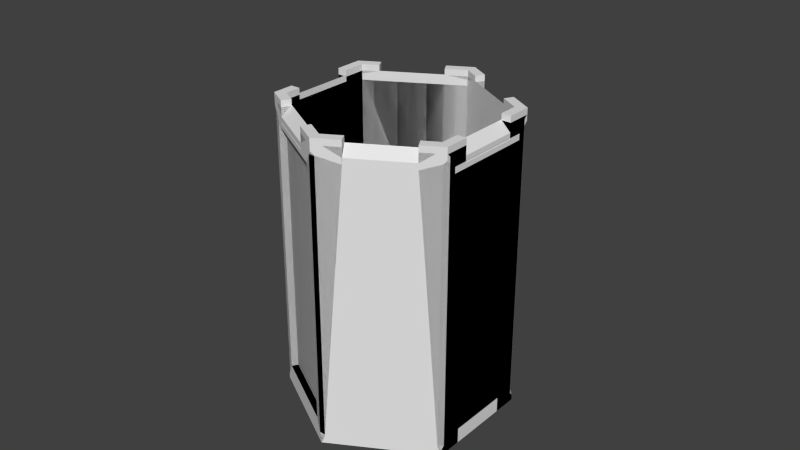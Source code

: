 # Source: Barrel.blend  (saved by Blender 2.76.0; exported with 4.5.12 LTS)
import bpy
from mathutils import Matrix  # noqa: F401  (used for matrix-valued properties, if any)

bpy.ops.wm.read_factory_settings(use_empty=True)
scene = bpy.context.scene
scene.name = 'Scene'

# ---- collections
col_collection_1 = bpy.data.collections.new('Collection 1'); scene.collection.children.link(col_collection_1)

# ---- world
world_world = bpy.data.worlds.new('World'); scene.world = world_world
world_world.color = (0.05088, 0.05088, 0.05088)
world_world.use_sun_shadow = False
world_world.sun_shadow_jitter_overblur = 0.0
world_world.cycles.sampling_method = 'MANUAL'
world_world.cycles.sample_map_resolution = 256

# ---- meshes
me_cylinder_004 = bpy.data.meshes.new('Cylinder.004')
me_cylinder_004.from_pydata([(0.4192, -0.007982, 1.292), (0.3897, -0.025, 1.242), (0.4468, -0.007982, 1.292), (0.4047, -0.05098, 1.242), (0.04329, -0.225, 1.242), (0.05829, -0.251, 1.242), (0.3267, -0.06138, 1.265), (0.5192, -0.04978, 1.268), (0.7598, -0.1887, 1.268), (0.8522, -0.242, 1.292), (0.01381, -0.242, 1.292), (0.08612, -0.2003, 1.265), (0.433, 0.0, 1.308), (0.866, -0.25, 1.333), (0.866, -0.266, 1.292), (-1.267e-05, -0.266, 1.292), (-1.267e-05, -0.25, 1.333), (0.433, 0.0, 1.333), (0.5192, -0.04978, 1.333), (0.7598, -0.1887, 1.333), (0.866, -0.25, 1.308), (0.866, -0.2972, 1.242), (-1.267e-05, -0.25, 1.308), (-1.267e-05, -0.734, 1.292), (-1.267e-05, -0.6528, 1.269), (-1.267e-05, -0.375, 1.269), (0.3267, -0.06138, 1.333), (0.08612, -0.2003, 1.333), (0.433, -0.05, 1.333), (0.4976, -0.08728, 1.333), (0.7381, -0.2262, 1.333), (0.8227, -0.275, 1.333), (0.866, -0.3611, 1.333), (0.866, -0.3611, 1.264), (0.866, -0.6389, 1.264), (0.866, -0.734, 1.292), (0.866, -0.7028, 1.242), (0.836, -0.2972, 1.242), (-1.267e-05, -0.375, 1.333), (0.01381, -0.758, 1.292), (-1.267e-05, -0.75, 1.308), (-1.267e-05, -0.75, 1.333), (-1.267e-05, -0.6528, 1.333), (0.3483, -0.09888, 1.333), (0.04329, -0.275, 1.333), (0.1078, -0.2378, 1.333), (0.433, -0.05, 1.292), (0.8227, -0.275, 1.292), (0.7381, -0.2262, 1.311), (0.4976, -0.08728, 1.311), (0.8227, -0.3611, 1.333), (0.866, -0.75, 1.308), (0.866, -0.6389, 1.333), (0.866, -0.75, 1.333), (0.8522, -0.758, 1.292), (0.836, -0.7028, 1.242), (0.7762, -0.8018, 1.263), (0.5356, -0.9407, 1.263), (0.4468, -0.992, 1.292), (0.04329, -0.375, 1.333), (0.04329, -0.775, 1.242), (0.04329, -0.725, 1.333), (0.04329, -0.6528, 1.333), (0.04329, -0.275, 1.292), (0.3483, -0.09888, 1.309), (0.1078, -0.2378, 1.309), (0.8227, -0.725, 1.292), (0.8227, -0.725, 1.333), (0.8227, -0.6389, 1.333), (0.8227, -0.6389, 1.308), (0.8227, -0.3611, 1.308), (0.4192, -0.992, 1.292), (0.04329, -0.725, 1.292), (0.04329, -0.375, 1.312), (0.04329, -0.6528, 1.312), (0.05829, -0.749, 1.242), (0.08612, -0.7997, 1.333), (0.1078, -0.7622, 1.333), (0.433, -0.95, 1.292), (0.433, -0.95, 1.333), (0.514, -0.9032, 1.333), (0.514, -0.9032, 1.306), (0.7546, -0.7643, 1.306), (0.7546, -0.7643, 1.333), (0.7762, -0.8018, 1.333), (0.5356, -0.9407, 1.333), (0.433, -1.0, 1.333), (0.433, -1.0, 1.308), (0.3897, -0.975, 1.242), (0.1078, -0.7622, 1.309), (0.3483, -0.9011, 1.309), (0.3483, -0.9011, 1.333), (0.08612, -0.7997, 1.265), (0.4047, -0.949, 1.242), (0.3267, -0.9386, 1.333), (0.3267, -0.9386, 1.265), (0.4192, -0.007982, 0.04167), (0.3897, -0.025, 0.09167), (0.4468, -0.007982, 0.04167), (0.4047, -0.05098, 0.09167), (0.04329, -0.225, 0.09167), (0.05829, -0.251, 0.09167), (0.3267, -0.06138, 0.06802), (0.5192, -0.04978, 0.06538), (0.7598, -0.1887, 0.06538), (0.8522, -0.242, 0.04167), (0.01381, -0.242, 0.04167), (0.08612, -0.2003, 0.06802), (0.433, 0.0, 0.0257), (0.866, -0.25, 1.49e-08), (0.866, -0.266, 0.04167), (-1.267e-05, -0.266, 0.04167), (-1.267e-05, -0.25, 1.49e-08), (0.433, 0.0, 1.49e-08), (0.5192, -0.04978, 1.49e-08), (0.7598, -0.1887, 1.49e-08), (0.866, -0.25, 0.0257), (0.866, -0.2972, 0.09167), (-1.267e-05, -0.25, 0.0257), (-1.267e-05, -0.734, 0.04167), (-1.267e-05, -0.6528, 0.06417), (-1.267e-05, -0.375, 0.06417), (0.3267, -0.06138, 1.49e-08), (0.08612, -0.2003, 1.49e-08), (0.433, -0.05, 1.49e-08), (0.4976, -0.08728, 1.49e-08), (0.7381, -0.2262, 1.49e-08), (0.8227, -0.275, 1.49e-08), (0.866, -0.3611, 1.49e-08), (0.866, -0.3611, 0.06906), (0.866, -0.6389, 0.06906), (0.866, -0.734, 0.04167), (0.866, -0.7028, 0.09167), (0.836, -0.2972, 0.09167), (-1.267e-05, -0.375, 1.49e-08), (0.01381, -0.758, 0.04167), (-1.267e-05, -0.75, 0.0257), (-1.267e-05, -0.75, 1.49e-08), (-1.267e-05, -0.6528, 1.49e-08), (0.3483, -0.09888, 1.49e-08), (0.04329, -0.275, 1.49e-08), (0.1078, -0.2378, 1.49e-08), (0.433, -0.05, 0.02471), (0.8227, -0.275, 0.02471), (0.7381, -0.2262, 0.02471), (0.4976, -0.08728, 0.02208), (0.8227, -0.3611, 1.49e-08), (0.866, -0.75, 0.0257), (0.866, -0.6389, 1.49e-08), (0.866, -0.75, 1.49e-08), (0.8522, -0.758, 0.04167), (0.836, -0.7028, 0.09167), (0.7762, -0.8018, 0.07046), (0.5356, -0.9407, 0.07046), (0.4468, -0.992, 0.04167), (0.04329, -0.375, 1.49e-08), (0.04329, -0.775, 0.09167), (0.04329, -0.725, 1.49e-08), (0.04329, -0.6528, 1.49e-08), (0.04329, -0.275, 0.02471), (0.3483, -0.09888, 0.02471), (0.1078, -0.2378, 0.02471), (0.8227, -0.725, 0.02471), (0.8227, -0.725, 1.49e-08), (0.8227, -0.6389, 1.49e-08), (0.8227, -0.6389, 0.02471), (0.8227, -0.3611, 0.02471), (0.4192, -0.992, 0.04167), (0.04329, -0.725, 0.02471), (0.04329, -0.375, 0.02471), (0.04329, -0.6528, 0.02471), (0.05829, -0.749, 0.09167), (0.08612, -0.7997, 1.49e-08), (0.1078, -0.7622, 1.49e-08), (0.433, -0.95, 0.02471), (0.433, -0.95, 1.49e-08), (0.514, -0.9032, 1.49e-08), (0.514, -0.9032, 0.02471), (0.7546, -0.7643, 0.02471), (0.7546, -0.7643, 1.49e-08), (0.7762, -0.8018, 1.49e-08), (0.5356, -0.9407, 1.49e-08), (0.433, -1.0, 1.49e-08), (0.433, -1.0, 0.0257), (0.3897, -0.975, 0.09167), (0.1078, -0.7622, 0.02471), (0.3483, -0.9011, 0.02471), (0.3483, -0.9011, 1.49e-08), (0.08612, -0.7997, 0.06802), (0.4047, -0.949, 0.09167), (0.3267, -0.9386, 1.49e-08), (0.3267, -0.9386, 0.06802), (0.433, -0.05, 0.09722), (0.8227, -0.275, 0.09722), (0.7381, -0.2262, 0.09722), (0.4976, -0.08728, 0.09722), (0.04329, -0.275, 0.09722), (0.8227, -0.725, 0.09722), (0.04329, -0.725, 0.09722), (0.04329, -0.375, 0.09722), (0.04329, -0.6528, 0.09722), (0.433, -0.95, 0.09722), (0.514, -0.9032, 0.09722), (0.7546, -0.7643, 0.09722)], [], [(4, 1, 3, 5), (15, 22, 10), (11, 10, 16), (17, 2, 12), (0, 1, 6), (9, 13, 20), (13, 9, 8), (17, 6, 26), (51, 35, 53), (22, 16, 10), (18, 17, 28, 29), (13, 19, 30, 31), (0, 12, 2), (6, 17, 0), (20, 13, 14), (17, 26, 43, 28), (27, 16, 44, 45), (29, 28, 46), (32, 13, 31, 50), (21, 36, 55, 37), (16, 38, 59, 44), (33, 34, 36, 21), (42, 41, 61, 62), (46, 28, 43), (62, 72, 74), (9, 20, 14), (53, 52, 68, 67), (44, 59, 63), (41, 76, 77, 61), (61, 72, 62), (84, 53, 67, 83), (73, 63, 59), (88, 60, 75, 93), (86, 85, 80, 79), (94, 86, 79, 91), (35, 51, 54), (64, 43, 26), (16, 27, 11), (11, 4, 10), (26, 6, 64), (21, 14, 33), (49, 48, 8, 7), (13, 8, 19), (82, 81, 57, 56), (70, 69, 34, 33), (13, 32, 33), (74, 73, 25, 24), (14, 13, 33), (58, 87, 71), (12, 0, 17), (11, 65, 64, 6), (4, 6, 1), (4, 11, 6), (27, 45, 65, 11), (46, 43, 64), (64, 65, 63, 46), (65, 45, 63), (45, 44, 63), (8, 48, 19), (30, 19, 48), (18, 7, 17), (17, 7, 2), (7, 18, 49), (29, 49, 18), (29, 46, 49), (31, 30, 47), (48, 47, 30), (34, 52, 53), (35, 34, 53), (34, 35, 36), (51, 53, 54), (87, 58, 86), (84, 56, 53), (54, 53, 56), (57, 85, 86), (86, 58, 57), (87, 86, 71), (94, 95, 86), (71, 86, 95), (92, 76, 41), (88, 95, 92, 60), (39, 60, 92), (40, 41, 23), (42, 24, 41), (41, 24, 23), (22, 15, 16), (25, 38, 16), (15, 25, 16), (25, 73, 38), (38, 73, 59), (24, 42, 74), (62, 74, 42), (95, 94, 90), (91, 90, 94), (92, 89, 76), (76, 89, 77), (90, 89, 92, 95), (57, 81, 85), (80, 85, 81), (56, 84, 82), (83, 82, 84), (33, 32, 70), (50, 70, 32), (34, 69, 52), (68, 52, 69), (88, 71, 95), (39, 40, 23), (41, 40, 39), (92, 41, 39), (61, 77, 72), (77, 89, 72), (79, 78, 91), (91, 78, 90), (79, 80, 78), (81, 78, 80), (67, 66, 83), (83, 66, 82), (67, 68, 66), (69, 66, 68), (31, 47, 50), (50, 47, 70), (47, 66, 69, 70), (78, 72, 89, 90), (100, 101, 99, 97), (111, 106, 118), (107, 112, 106), (113, 108, 98), (96, 102, 97), (105, 116, 109), (109, 104, 105), (113, 122, 102), (147, 149, 131), (118, 106, 112), (114, 125, 124, 113), (109, 127, 126, 115), (96, 98, 108), (102, 96, 113), (116, 110, 109), (113, 124, 139, 122), (123, 141, 140, 112), (125, 142, 124), (128, 146, 127, 109), (117, 133, 151, 132), (112, 140, 155, 134), (129, 117, 132, 130), (138, 158, 157, 137), (142, 139, 124), (158, 170, 168), (105, 110, 116), (149, 163, 164, 148), (140, 159, 155), (137, 157, 173, 172), (157, 158, 168), (180, 179, 163, 149), (169, 155, 159), (184, 189, 171, 156), (182, 175, 176, 181), (190, 187, 175, 182), (131, 150, 147), (160, 122, 139), (112, 107, 123), (107, 106, 100), (122, 160, 102), (117, 129, 110), (145, 103, 104, 144), (109, 115, 104), (178, 152, 153, 177), (166, 129, 130, 165), (109, 129, 128), (170, 120, 121, 169), (110, 129, 109), (154, 167, 183), (108, 113, 96), (107, 102, 160, 161), (100, 97, 102), (100, 102, 107), (123, 107, 161, 141), (142, 160, 139), (161, 159, 141), (141, 159, 140), (104, 115, 144), (126, 144, 115), (114, 113, 103), (113, 98, 103), (103, 145, 114), (125, 114, 145), (125, 145, 142), (127, 143, 126), (144, 126, 143), (130, 149, 148), (131, 149, 130), (130, 132, 131), (147, 150, 149), (183, 182, 154), (180, 149, 152), (150, 152, 149), (153, 182, 181), (182, 153, 154), (183, 167, 182), (190, 182, 191), (167, 191, 182), (188, 137, 172), (184, 156, 188, 191), (135, 188, 156), (136, 119, 137), (138, 137, 120), (137, 119, 120), (118, 112, 111), (121, 112, 134), (111, 112, 121), (121, 134, 169), (134, 155, 169), (120, 170, 138), (158, 138, 170), (191, 186, 190), (187, 190, 186), (188, 172, 185), (172, 173, 185), (186, 191, 188, 185), (153, 181, 177), (176, 177, 181), (152, 178, 180), (179, 180, 178), (129, 166, 128), (146, 128, 166), (130, 148, 165), (164, 165, 148), (184, 191, 167), (135, 119, 136), (137, 135, 136), (188, 135, 137), (157, 168, 173), (173, 168, 185), (175, 187, 174), (187, 186, 174), (175, 174, 176), (177, 176, 174), (163, 179, 162), (179, 178, 162), (163, 162, 164), (165, 164, 162), (127, 146, 143), (146, 166, 143), (75, 171, 189, 93), (55, 151, 133, 37), (3, 99, 101, 5), (60, 156, 171, 75), (88, 93, 189, 184), (55, 36, 132, 151), (37, 133, 117, 21), (1, 97, 99, 3), (0, 2, 98, 96), (1, 0, 96, 97), (15, 10, 106, 111), (10, 4, 100, 106), (5, 101, 100, 4), (25, 15, 111, 121), (25, 121, 120, 24), (23, 119, 135, 39), (39, 135, 156, 60), (24, 120, 119, 23), (71, 167, 154, 58), (88, 184, 167, 71), (57, 58, 154, 153), (57, 153, 152, 56), (35, 54, 150, 131), (56, 152, 150, 54), (36, 35, 131, 132), (9, 14, 110, 105), (21, 117, 110, 14), (9, 105, 104, 8), (8, 104, 103, 7), (7, 103, 98, 2), (174, 186, 177), (162, 178, 165), (143, 166, 144), (142, 145, 160), (159, 161, 169), (168, 170, 185), (177, 186, 160, 145), (144, 178, 177, 145), (165, 178, 144, 166), (160, 186, 185, 161), (170, 169, 161, 185), (46, 63, 196, 192), (48, 49, 195, 194), (49, 46, 192, 195), (63, 73, 199, 196), (81, 82, 203, 202), (82, 66, 197, 203), (66, 47, 193, 197), (47, 48, 194, 193), (74, 72, 198, 200), (78, 81, 202, 201), (73, 74, 200, 199), (72, 78, 201, 198), (192, 196, 199, 195), (194, 195, 199, 200), (194, 200, 198, 193), (197, 193, 198), (201, 202, 198), (202, 203, 198), (197, 198, 203)])
_uv = me_cylinder_004.uv_layers.new(name='UVMap')
_uv.uv.foreach_set('vector', [0.3756, 0.7089, 0.3756, 0.8045, 0.3685, 0.8045, 0.3685, 0.7089, 0.8328, 0.647, 0.8309, 0.6509, 0.8271, 0.647, 0.8072, 0.6407, 0.8271, 0.647, 0.8309, 0.657, 0.2494, 0.01434, 0.2526, 0.02429, 0.2494, 0.02048, 0.7154, 0.647, 0.7235, 0.6351, 0.7409, 0.6407, 0.3459, 0.02429, 0.3491, 0.01434, 0.3491, 0.02048, 0.3491, 0.01434, 0.3459, 0.02429, 0.3247, 0.02996, 0.7115, 0.657, 0.7409, 0.6407, 0.7409, 0.657, 0.4559, 0.02048, 0.4525, 0.02429, 0.4559, 0.01434, 0.8309, 0.6509, 0.8309, 0.657, 0.8271, 0.647, 0.5487, 0.8723, 0.5352, 0.8527, 0.5471, 0.8517, 0.5572, 0.8664, 0.7454, 0.8358, 0.7592, 0.8099, 0.7683, 0.8148, 0.7574, 0.8354, 0.7154, 0.647, 0.7115, 0.6509, 0.7096, 0.647, 0.7409, 0.6407, 0.7115, 0.657, 0.7154, 0.647, 0.3491, 0.02048, 0.3491, 0.01434, 0.3525, 0.02429, 0.5352, 0.8527, 0.5479, 0.8262, 0.5572, 0.8307, 0.5471, 0.8517, 0.2116, 0.8578, 0.198, 0.8383, 0.2099, 0.8373, 0.2201, 0.8519, 0.03023, 0.657, 0.01433, 0.657, 0.01433, 0.647, 0.7595, 0.8583, 0.7454, 0.8358, 0.7574, 0.8354, 0.7683, 0.8528, 0.7168, 0.6857, 0.7168, 0.7826, 0.7096, 0.7826, 0.7096, 0.6857, 0.198, 0.8383, 0.2107, 0.8113, 0.2201, 0.8157, 0.2099, 0.8373, 0.3728, 0.03084, 0.4321, 0.03084, 0.4458, 0.03624, 0.3592, 0.03624, 0.8087, 0.9277, 0.797, 0.9077, 0.8089, 0.9076, 0.8176, 0.9225, 0.699, 0.02429, 0.699, 0.01434, 0.7223, 0.01434, 0.5652, 0.01434, 0.5806, 0.02429, 0.5652, 0.01932, 0.3459, 0.02429, 0.3491, 0.02048, 0.3525, 0.02429, 0.198, 0.9098, 0.2107, 0.8865, 0.2198, 0.8914, 0.2099, 0.9095, 0.4845, 0.01434, 0.5059, 0.01434, 0.4845, 0.02429, 0.797, 0.9077, 0.8086, 0.887, 0.8176, 0.8921, 0.8089, 0.9076, 0.5806, 0.01434, 0.5806, 0.02429, 0.5652, 0.01434, 0.2109, 0.9309, 0.198, 0.9098, 0.2099, 0.9095, 0.2198, 0.9255, 0.5059, 0.01932, 0.4845, 0.02429, 0.5059, 0.01434, 0.3398, 0.7089, 0.3398, 0.8045, 0.3327, 0.8045, 0.3327, 0.7089, 0.4043, 0.7333, 0.4188, 0.7089, 0.4276, 0.7142, 0.4162, 0.7334, 0.4186, 0.7588, 0.4043, 0.7333, 0.4162, 0.7334, 0.4276, 0.7538, 0.4559, 0.6703, 0.454, 0.6741, 0.4501, 0.6703, 0.8073, 0.9667, 0.8073, 0.9726, 0.797, 0.9726, 0.8309, 0.657, 0.8072, 0.657, 0.8072, 0.6407, 0.8072, 0.6407, 0.819, 0.6351, 0.8271, 0.647, 0.797, 0.9726, 0.797, 0.9564, 0.8073, 0.9667, 0.3592, 0.03624, 0.3525, 0.02429, 0.3728, 0.03084, 0.4043, 0.9325, 0.4043, 0.8661, 0.4146, 0.8661, 0.4146, 0.9325, 0.3491, 0.01434, 0.3247, 0.02996, 0.3247, 0.01434, 0.7168, 0.8113, 0.7168, 0.8776, 0.7065, 0.8776, 0.7065, 0.8113, 0.4536, 0.8661, 0.4536, 0.9325, 0.4433, 0.9325, 0.4433, 0.8661, 0.3491, 0.01434, 0.3728, 0.01434, 0.3728, 0.03084, 0.3653, 0.8995, 0.3653, 0.8332, 0.3756, 0.8332, 0.3756, 0.8995, 0.3525, 0.02429, 0.3491, 0.01434, 0.3728, 0.03084, 0.3384, 0.6703, 0.3346, 0.6741, 0.3327, 0.6703, 0.7115, 0.6509, 0.7154, 0.647, 0.7115, 0.657, 0.6468, 0.8926, 0.6365, 0.8926, 0.6365, 0.8262, 0.6468, 0.8262, 0.819, 0.6351, 0.7409, 0.6407, 0.7235, 0.6351, 0.819, 0.6351, 0.8072, 0.6407, 0.7409, 0.6407, 0.7558, 0.9764, 0.7454, 0.9764, 0.7454, 0.9705, 0.7558, 0.9601, 0.699, 0.02429, 0.7223, 0.01434, 0.7223, 0.02024, 0.7223, 0.02024, 0.7886, 0.02024, 0.8064, 0.02429, 0.699, 0.02429, 0.7886, 0.02024, 0.7886, 0.01434, 0.8064, 0.02429, 0.7886, 0.01434, 0.8064, 0.01434, 0.8064, 0.02429, 0.5948, 0.9833, 0.5858, 0.973, 0.5948, 0.9677, 0.5858, 0.9677, 0.5948, 0.9677, 0.5858, 0.973, 0.2693, 0.01434, 0.2693, 0.02996, 0.2494, 0.01434, 0.2494, 0.01434, 0.2693, 0.02996, 0.2526, 0.02429, 0.9801, 0.2893, 0.9801, 0.3049, 0.9712, 0.2996, 0.9712, 0.3049, 0.9712, 0.2996, 0.9801, 0.3049, 0.03023, 0.657, 0.01433, 0.647, 0.03023, 0.6517, 0.1103, 0.657, 0.08947, 0.657, 0.1103, 0.647, 0.08947, 0.6517, 0.1103, 0.647, 0.08947, 0.657, 0.4321, 0.03084, 0.4321, 0.01434, 0.4559, 0.01434, 0.4525, 0.02429, 0.4321, 0.03084, 0.4559, 0.01434, 0.4321, 0.03084, 0.4525, 0.02429, 0.4458, 0.03624, 0.454, 0.6741, 0.454, 0.6802, 0.4501, 0.6703, 0.3346, 0.6741, 0.3384, 0.6703, 0.3346, 0.6802, 0.4292, 0.6802, 0.4292, 0.6634, 0.454, 0.6802, 0.4501, 0.6703, 0.454, 0.6802, 0.4292, 0.6634, 0.3629, 0.6634, 0.3629, 0.6802, 0.3346, 0.6802, 0.3346, 0.6802, 0.3384, 0.6703, 0.3629, 0.6634, 0.2208, 0.3268, 0.2208, 0.3329, 0.2174, 0.323, 0.1946, 0.3329, 0.1946, 0.3167, 0.2208, 0.3329, 0.2174, 0.323, 0.2208, 0.3329, 0.1946, 0.3167, 0.1354, 0.3167, 0.1354, 0.3329, 0.1141, 0.3329, 0.2101, 0.311, 0.1946, 0.3167, 0.1354, 0.3167, 0.1248, 0.311, 0.1175, 0.323, 0.1248, 0.311, 0.1354, 0.3167, 0.1141, 0.3268, 0.1141, 0.3329, 0.111, 0.323, 0.09473, 0.3329, 0.09473, 0.3176, 0.1141, 0.3329, 0.1141, 0.3329, 0.09473, 0.3176, 0.111, 0.323, 0.01433, 0.3268, 0.01751, 0.323, 0.01433, 0.3329, 0.03928, 0.3176, 0.03928, 0.3329, 0.01433, 0.3329, 0.01751, 0.323, 0.03928, 0.3176, 0.01433, 0.3329, 0.9857, 0.7054, 0.9767, 0.695, 0.9857, 0.69, 0.9857, 0.69, 0.9767, 0.695, 0.9767, 0.69, 0.5442, 0.9703, 0.5442, 0.9857, 0.5352, 0.9807, 0.5352, 0.9857, 0.5352, 0.9807, 0.5442, 0.9857, 0.9801, 0.2443, 0.9801, 0.2606, 0.9712, 0.2547, 0.9712, 0.2606, 0.9712, 0.2547, 0.9801, 0.2606, 0.9712, 0.1994, 0.9801, 0.2098, 0.9712, 0.2157, 0.9712, 0.2157, 0.9801, 0.2098, 0.9801, 0.2157, 0.8171, 0.752, 0.8171, 0.6857, 0.8274, 0.6857, 0.8274, 0.752, 0.8615, 0.9453, 0.8718, 0.9557, 0.8615, 0.9622, 0.8718, 0.9622, 0.8615, 0.9622, 0.8718, 0.9557, 0.3756, 0.9282, 0.3756, 0.9451, 0.3653, 0.9386, 0.3653, 0.9451, 0.3653, 0.9386, 0.3756, 0.9451, 0.4132, 0.9612, 0.4132, 0.9777, 0.4043, 0.9715, 0.4043, 0.9777, 0.4043, 0.9715, 0.4132, 0.9777, 0.9801, 0.08088, 0.9712, 0.07053, 0.9801, 0.06438, 0.9712, 0.06438, 0.9801, 0.06438, 0.9712, 0.07053, 0.2101, 0.311, 0.2174, 0.323, 0.1946, 0.3167, 0.1175, 0.323, 0.1141, 0.3268, 0.111, 0.323, 0.1141, 0.3329, 0.1141, 0.3268, 0.1175, 0.323, 0.1354, 0.3167, 0.1141, 0.3329, 0.1175, 0.323, 0.5806, 0.01434, 0.5954, 0.01434, 0.5806, 0.02429, 0.5954, 0.01434, 0.5954, 0.02024, 0.5806, 0.02429, 0.6703, 0.01434, 0.6703, 0.02429, 0.6508, 0.01434, 0.6508, 0.01434, 0.6703, 0.02429, 0.6508, 0.02024, 0.9425, 0.3097, 0.9202, 0.3097, 0.9425, 0.2998, 0.9202, 0.3032, 0.9425, 0.2998, 0.9202, 0.3097, 0.8351, 0.3097, 0.8351, 0.2998, 0.8538, 0.3097, 0.8538, 0.3097, 0.8351, 0.2998, 0.8538, 0.3032, 0.2001, 0.657, 0.1829, 0.657, 0.2001, 0.647, 0.1829, 0.6508, 0.2001, 0.647, 0.1829, 0.657, 0.1103, 0.657, 0.1103, 0.647, 0.1275, 0.657, 0.1275, 0.657, 0.1103, 0.647, 0.1275, 0.6508, 0.1103, 0.647, 0.2001, 0.647, 0.1829, 0.6508, 0.1275, 0.6508, 0.6703, 0.02429, 0.5806, 0.02429, 0.5954, 0.02024, 0.6508, 0.02024, 0.7813, 0.6857, 0.7884, 0.6857, 0.7884, 0.7813, 0.7813, 0.7813, 0.8328, 0.3483, 0.8271, 0.3483, 0.8309, 0.3445, 0.8072, 0.3546, 0.8309, 0.3384, 0.8271, 0.3483, 0.2494, 0.3329, 0.2494, 0.3268, 0.2526, 0.323, 0.7154, 0.3483, 0.7409, 0.3546, 0.7235, 0.3603, 0.3459, 0.323, 0.3491, 0.3268, 0.3491, 0.3329, 0.3491, 0.3329, 0.3247, 0.3173, 0.3459, 0.323, 0.7115, 0.3384, 0.7409, 0.3384, 0.7409, 0.3546, 0.4559, 0.3268, 0.4559, 0.3329, 0.4525, 0.323, 0.8309, 0.3445, 0.8271, 0.3483, 0.8309, 0.3384, 0.5993, 0.8262, 0.6078, 0.832, 0.5977, 0.8467, 0.5858, 0.8458, 0.797, 0.8324, 0.8089, 0.8329, 0.8198, 0.8535, 0.8107, 0.8583, 0.7154, 0.3483, 0.7096, 0.3483, 0.7115, 0.3445, 0.7409, 0.3546, 0.7154, 0.3483, 0.7115, 0.3384, 0.3491, 0.3268, 0.3525, 0.323, 0.3491, 0.3329, 0.5858, 0.8458, 0.5977, 0.8467, 0.6078, 0.8678, 0.5985, 0.8723, 0.4981, 0.8262, 0.5066, 0.8321, 0.4964, 0.8467, 0.4845, 0.8457, 0.9826, 0.8898, 0.9767, 0.8739, 0.9826, 0.8739, 0.811, 0.8099, 0.8198, 0.8154, 0.8089, 0.8329, 0.797, 0.8324, 0.198, 0.6857, 0.2052, 0.6857, 0.2052, 0.7826, 0.198, 0.7826, 0.4845, 0.8457, 0.4964, 0.8467, 0.5066, 0.8683, 0.4972, 0.8727, 0.3728, 0.3164, 0.3592, 0.311, 0.4458, 0.311, 0.4321, 0.3164, 0.547, 0.901, 0.5559, 0.9062, 0.5472, 0.9211, 0.5352, 0.921, 0.7065, 0.9297, 0.7124, 0.9063, 0.7124, 0.9297, 0.4845, 0.9014, 0.4904, 0.9014, 0.4904, 0.9168, 0.3459, 0.323, 0.3525, 0.323, 0.3491, 0.3268, 0.7454, 0.9081, 0.7574, 0.9084, 0.7672, 0.9265, 0.7581, 0.9315, 0.9771, 0.0357, 0.9712, 0.0357, 0.9771, 0.01434, 0.5352, 0.921, 0.5472, 0.9211, 0.5559, 0.9366, 0.5469, 0.9417, 0.4845, 0.9168, 0.4845, 0.9014, 0.4904, 0.9168, 0.7584, 0.887, 0.7672, 0.8924, 0.7574, 0.9084, 0.7454, 0.9081, 0.9712, 0.01434, 0.9771, 0.01434, 0.9712, 0.0357, 0.7454, 0.6857, 0.7526, 0.6857, 0.7526, 0.7813, 0.7454, 0.7813, 0.4043, 0.8131, 0.4162, 0.813, 0.4276, 0.8322, 0.4188, 0.8375, 0.4186, 0.7875, 0.4276, 0.7926, 0.4162, 0.813, 0.4043, 0.8131, 0.4559, 0.3716, 0.4501, 0.3716, 0.454, 0.3678, 0.7168, 0.9643, 0.7065, 0.9583, 0.7168, 0.9583, 0.8309, 0.3384, 0.8072, 0.3546, 0.8072, 0.3384, 0.8072, 0.3546, 0.8271, 0.3483, 0.819, 0.3603, 0.7065, 0.9583, 0.7168, 0.9643, 0.7065, 0.9746, 0.3592, 0.311, 0.3728, 0.3164, 0.3525, 0.323, 0.6552, 0.5089, 0.6604, 0.5179, 0.6029, 0.5511, 0.5978, 0.5421, 0.3491, 0.3329, 0.3247, 0.3329, 0.3247, 0.3173, 0.4292, 0.3675, 0.4292, 0.3785, 0.3629, 0.3785, 0.3629, 0.3675, 0.5598, 0.5435, 0.5546, 0.5525, 0.4972, 0.5193, 0.5023, 0.5103, 0.3491, 0.3329, 0.3728, 0.3164, 0.3728, 0.3329, 0.5925, 0.3474, 0.5977, 0.3384, 0.6551, 0.3716, 0.6499, 0.3805, 0.3525, 0.323, 0.3728, 0.3164, 0.3491, 0.3329, 0.3384, 0.3716, 0.3327, 0.3716, 0.3346, 0.3678, 0.7115, 0.3445, 0.7115, 0.3384, 0.7154, 0.3483, 0.681, 0.4103, 0.681, 0.4767, 0.6706, 0.4767, 0.6706, 0.4103, 0.819, 0.3603, 0.7235, 0.3603, 0.7409, 0.3546, 0.819, 0.3603, 0.7409, 0.3546, 0.8072, 0.3546, 0.2083, 0.9596, 0.2083, 0.9759, 0.198, 0.9655, 0.198, 0.9596, 0.7065, 0.9297, 0.7065, 0.9063, 0.7124, 0.9063, 0.9767, 0.7993, 0.9767, 0.7815, 0.9826, 0.7993, 0.9826, 0.7993, 0.9767, 0.7815, 0.9826, 0.7815, 0.9829, 0.9453, 0.9829, 0.961, 0.974, 0.9551, 0.974, 0.961, 0.974, 0.9551, 0.9829, 0.961, 0.2693, 0.3329, 0.2494, 0.3329, 0.2693, 0.3173, 0.2494, 0.3329, 0.2526, 0.323, 0.2693, 0.3173, 0.6454, 0.9824, 0.6365, 0.972, 0.6454, 0.9668, 0.6365, 0.9668, 0.6454, 0.9668, 0.6365, 0.972, 0.9826, 0.8898, 0.9773, 0.8898, 0.9767, 0.8739, 0.5917, 0.9218, 0.5858, 0.9218, 0.5917, 0.901, 0.5858, 0.901, 0.5917, 0.901, 0.5858, 0.9218, 0.4321, 0.3164, 0.4559, 0.3329, 0.4321, 0.3329, 0.4525, 0.323, 0.4559, 0.3329, 0.4321, 0.3164, 0.4321, 0.3164, 0.4458, 0.311, 0.4525, 0.323, 0.454, 0.3678, 0.4501, 0.3716, 0.454, 0.3616, 0.3346, 0.3678, 0.3346, 0.3616, 0.3384, 0.3716, 0.4292, 0.3616, 0.454, 0.3616, 0.4292, 0.3785, 0.4501, 0.3716, 0.4292, 0.3785, 0.454, 0.3616, 0.3629, 0.3785, 0.3346, 0.3616, 0.3629, 0.3616, 0.3346, 0.3616, 0.3629, 0.3785, 0.3384, 0.3716, 0.2208, 0.02048, 0.2174, 0.02429, 0.2208, 0.01434, 0.1946, 0.01434, 0.2208, 0.01434, 0.1946, 0.03059, 0.2174, 0.02429, 0.1946, 0.03059, 0.2208, 0.01434, 0.1354, 0.03059, 0.1141, 0.01434, 0.1354, 0.01434, 0.2101, 0.03624, 0.1248, 0.03624, 0.1354, 0.03059, 0.1946, 0.03059, 0.1175, 0.02429, 0.1354, 0.03059, 0.1248, 0.03624, 0.1141, 0.02048, 0.111, 0.02429, 0.1141, 0.01434, 0.09473, 0.01434, 0.1141, 0.01434, 0.09473, 0.02967, 0.1141, 0.01434, 0.111, 0.02429, 0.09473, 0.02967, 0.01433, 0.02048, 0.01433, 0.01434, 0.01751, 0.02429, 0.03928, 0.02967, 0.01433, 0.01434, 0.03928, 0.01434, 0.01751, 0.02429, 0.01433, 0.01434, 0.03928, 0.02967, 0.3076, 0.9686, 0.3076, 0.9839, 0.2987, 0.978, 0.3076, 0.9839, 0.2987, 0.9839, 0.2987, 0.978, 0.27, 0.9839, 0.261, 0.9745, 0.27, 0.9686, 0.261, 0.9686, 0.27, 0.9686, 0.261, 0.9745, 0.9801, 0.1707, 0.9712, 0.1604, 0.9801, 0.1545, 0.9712, 0.1545, 0.9801, 0.1545, 0.9712, 0.1604, 0.9801, 0.1096, 0.9801, 0.1258, 0.9712, 0.1199, 0.9801, 0.1258, 0.9712, 0.1258, 0.9712, 0.1199, 0.5047, 0.3808, 0.4996, 0.3718, 0.557, 0.3387, 0.5622, 0.3476, 0.9108, 0.9453, 0.9108, 0.9622, 0.9005, 0.9563, 0.9005, 0.9622, 0.9005, 0.9563, 0.9108, 0.9622, 0.6468, 0.9381, 0.6365, 0.9272, 0.6468, 0.9212, 0.6365, 0.9212, 0.6468, 0.9212, 0.6365, 0.9272, 0.4935, 0.9769, 0.4845, 0.9663, 0.4935, 0.9604, 0.4845, 0.9604, 0.4935, 0.9604, 0.4845, 0.9663, 0.4522, 0.9612, 0.4522, 0.9777, 0.4433, 0.9718, 0.4433, 0.9777, 0.4433, 0.9718, 0.4522, 0.9777, 0.2101, 0.03624, 0.1946, 0.03059, 0.2174, 0.02429, 0.1175, 0.02429, 0.111, 0.02429, 0.1141, 0.02048, 0.1141, 0.01434, 0.1175, 0.02429, 0.1141, 0.02048, 0.1354, 0.03059, 0.1175, 0.02429, 0.1141, 0.01434, 0.4845, 0.9168, 0.4904, 0.9168, 0.4845, 0.9317, 0.4845, 0.9317, 0.4904, 0.9168, 0.4904, 0.9317, 0.9826, 0.6419, 0.9826, 0.6614, 0.9767, 0.6419, 0.9826, 0.6614, 0.9767, 0.6614, 0.9767, 0.6419, 0.9453, 0.9677, 0.9394, 0.9677, 0.9453, 0.9453, 0.9394, 0.9453, 0.9453, 0.9453, 0.9394, 0.9677, 0.9826, 0.7341, 0.9826, 0.7529, 0.9767, 0.7341, 0.9826, 0.7529, 0.9767, 0.7529, 0.9767, 0.7341, 0.9826, 0.8452, 0.9767, 0.8452, 0.9826, 0.828, 0.9767, 0.828, 0.9826, 0.828, 0.9767, 0.8452, 0.5917, 0.9218, 0.5917, 0.939, 0.5858, 0.9218, 0.5917, 0.939, 0.5858, 0.939, 0.5858, 0.9218, 0.09964, 0.6857, 0.09964, 0.9605, 0.01433, 0.9605, 0.01433, 0.6857, 0.8615, 0.9167, 0.8615, 0.6419, 0.9481, 0.6419, 0.9481, 0.9167, 0.957, 0.3384, 0.957, 0.6132, 0.8615, 0.6132, 0.8615, 0.3384, 0.2959, 0.9399, 0.2959, 0.6651, 0.3021, 0.6651, 0.3021, 0.9399, 0.1283, 0.6857, 0.1345, 0.6857, 0.1345, 0.9605, 0.1283, 0.9605, 0.261, 0.6651, 0.2673, 0.6651, 0.2673, 0.9399, 0.261, 0.9399, 0.1631, 0.9605, 0.1631, 0.6857, 0.1694, 0.6857, 0.1694, 0.9605, 0.2969, 0.6364, 0.2969, 0.3616, 0.304, 0.3616, 0.304, 0.6364, 0.7154, 0.647, 0.7096, 0.647, 0.7096, 0.3483, 0.7154, 0.3483, 0.7235, 0.6351, 0.7154, 0.647, 0.7154, 0.3483, 0.7235, 0.3603, 0.8328, 0.647, 0.8271, 0.647, 0.8271, 0.3483, 0.8328, 0.3483, 0.8271, 0.647, 0.819, 0.6351, 0.819, 0.3603, 0.8271, 0.3483, 0.261, 0.6364, 0.261, 0.3616, 0.2682, 0.3616, 0.2682, 0.6364, 0.03928, 0.3176, 0.01751, 0.323, 0.01751, 0.02429, 0.03928, 0.02967, 0.03928, 0.3176, 0.03928, 0.02967, 0.09473, 0.02967, 0.09473, 0.3176, 0.111, 0.323, 0.111, 0.02429, 0.1175, 0.02429, 0.1175, 0.323, 0.1175, 0.323, 0.1175, 0.02429, 0.1248, 0.03624, 0.1248, 0.311, 0.09473, 0.3176, 0.09473, 0.02967, 0.111, 0.02429, 0.111, 0.323, 0.3327, 0.6703, 0.3327, 0.3716, 0.3384, 0.3716, 0.3384, 0.6703, 0.2101, 0.311, 0.2101, 0.03624, 0.2174, 0.02429, 0.2174, 0.323, 0.3629, 0.6634, 0.3384, 0.6703, 0.3384, 0.3716, 0.3629, 0.3785, 0.3629, 0.6634, 0.3629, 0.3785, 0.4292, 0.3785, 0.4292, 0.6634, 0.4559, 0.6703, 0.4501, 0.6703, 0.4501, 0.3716, 0.4559, 0.3716, 0.4292, 0.6634, 0.4292, 0.3785, 0.4501, 0.3716, 0.4501, 0.6703, 0.4458, 0.03624, 0.4525, 0.02429, 0.4525, 0.323, 0.4458, 0.311, 0.3459, 0.02429, 0.3525, 0.02429, 0.3525, 0.323, 0.3459, 0.323, 0.3592, 0.03624, 0.3592, 0.311, 0.3525, 0.323, 0.3525, 0.02429, 0.3459, 0.02429, 0.3459, 0.323, 0.3247, 0.3173, 0.3247, 0.02996, 0.3247, 0.02996, 0.3247, 0.3173, 0.2693, 0.3173, 0.2693, 0.02996, 0.2693, 0.02996, 0.2693, 0.3173, 0.2526, 0.323, 0.2526, 0.02429, 0.4845, 0.3925, 0.5047, 0.3808, 0.4845, 0.4148, 0.4845, 0.5, 0.4845, 0.4812, 0.5023, 0.5103, 0.5776, 0.5538, 0.5598, 0.5435, 0.5978, 0.5421, 0.6706, 0.5, 0.6552, 0.5089, 0.6706, 0.4767, 0.6706, 0.3925, 0.6706, 0.4103, 0.6499, 0.3805, 0.5776, 0.3387, 0.5925, 0.3474, 0.5622, 0.3476, 0.4845, 0.4148, 0.5047, 0.3808, 0.6706, 0.4767, 0.6552, 0.5089, 0.5978, 0.5421, 0.4845, 0.4812, 0.4845, 0.4148, 0.6552, 0.5089, 0.5023, 0.5103, 0.4845, 0.4812, 0.5978, 0.5421, 0.5598, 0.5435, 0.6706, 0.4767, 0.5047, 0.3808, 0.5622, 0.3476, 0.6706, 0.4103, 0.5925, 0.3474, 0.6499, 0.3805, 0.6706, 0.4103, 0.5622, 0.3476, 0.699, 0.02429, 0.8064, 0.02429, 0.8064, 0.3097, 0.699, 0.3097, 0.08947, 0.6517, 0.03023, 0.6517, 0.03023, 0.3616, 0.08947, 0.3616, 0.03023, 0.6517, 0.01433, 0.647, 0.01433, 0.3616, 0.03023, 0.3616, 0.4845, 0.02429, 0.5059, 0.01932, 0.5059, 0.3097, 0.4845, 0.3097, 0.9202, 0.3032, 0.8538, 0.3032, 0.8538, 0.01434, 0.9202, 0.01434, 0.8538, 0.3032, 0.8351, 0.2998, 0.8351, 0.01434, 0.8538, 0.01434, 0.2001, 0.647, 0.1103, 0.647, 0.1103, 0.3616, 0.2001, 0.3616, 0.1103, 0.647, 0.08947, 0.6517, 0.08947, 0.3616, 0.1103, 0.3616, 0.5652, 0.01932, 0.5806, 0.02429, 0.5806, 0.3097, 0.5652, 0.3097, 0.9425, 0.2998, 0.9202, 0.3032, 0.9202, 0.01434, 0.9425, 0.01434, 0.5059, 0.01932, 0.5652, 0.01932, 0.5652, 0.3097, 0.5059, 0.3097, 0.5806, 0.02429, 0.6703, 0.02429, 0.6703, 0.3097, 0.5806, 0.3097, 0.6706, 0.7438, 0.5776, 0.7975, 0.5569, 0.7856, 0.6706, 0.7259, 0.6706, 0.6596, 0.6706, 0.7259, 0.5569, 0.7856, 0.4994, 0.7524, 0.6706, 0.6596, 0.4994, 0.7524, 0.4845, 0.7438, 0.6706, 0.6362, 0.5776, 0.5825, 0.6706, 0.6362, 0.4845, 0.7438, 0.4845, 0.6362, 0.5039, 0.625, 0.4845, 0.7438, 0.5039, 0.625, 0.5613, 0.5919, 0.4845, 0.7438, 0.5776, 0.5825, 0.4845, 0.7438, 0.5613, 0.5919])
me_cylinder_004.use_remesh_preserve_volume = False
me_cylinder_004.use_remesh_preserve_attributes = False
me_cylinder_004.use_mirror_vertex_groups = False
me_cylinder_004.update()
me_cylinder = bpy.data.meshes.new('Cylinder')
me_cylinder.from_pydata([(0.3897, -0.025, 0.09167), (0.4192, -0.007982, 0.04167), (0.04329, -0.225, 0.09167), (0.4192, -0.007982, 1.319), (0.3897, -0.025, 1.269), (0.433, 0.0, 0.0257), (0.01381, -0.242, 0.04167), (0.05829, -0.251, 0.09167), (0.4047, -0.05098, 0.09167), (0.4468, -0.007982, 1.319), (0.4468, -0.007982, 0.04167), (0.4047, -0.05098, 1.269), (0.433, 0.0, 0.0), (-1.267e-05, -0.25, 0.0), (0.04329, -0.225, 1.269), (0.05829, -0.251, 1.269), (0.3267, -0.06138, 1.293), (0.5192, -0.04978, 1.296), (0.7598, -0.1887, 1.296), (0.8522, -0.242, 1.319), (0.8522, -0.242, 0.04167), (-1.267e-05, -0.266, 0.04167), (0.01381, -0.242, 1.319), (-1.267e-05, -0.25, 0.0257), (0.08612, -0.2003, 1.293), (0.433, 0.0, 1.335), (0.866, -0.25, 0.0), (0.866, -0.25, 1.361), (0.866, -0.266, 1.319), (0.866, -0.266, 0.04167), (0.866, -0.75, 0.0), (0.433, -1.0, 0.0), (-1.267e-05, -0.75, 0.0), (-1.267e-05, -0.266, 1.319), (-1.267e-05, -0.75, 0.0257), (-1.267e-05, -0.734, 0.04167), (-1.267e-05, -0.25, 1.361), (0.433, 0.0, 1.361), (0.866, -0.25, 0.0257), (0.5192, -0.04978, 1.361), (0.7598, -0.1887, 1.361), (0.866, -0.25, 1.335), (0.866, -0.2972, 1.269), (0.866, -0.2972, 0.09167), (0.866, -0.734, 0.04167), (0.866, -0.75, 0.0257), (0.4468, -0.992, 0.04167), (0.01381, -0.758, 0.04167), (-1.267e-05, -0.25, 1.335), (-1.267e-05, -0.734, 1.319), (-1.267e-05, -0.6528, 1.297), (-1.267e-05, -0.375, 1.297), (0.3267, -0.06138, 1.361), (0.08612, -0.2003, 1.361), (0.433, -0.05, 1.361), (0.4976, -0.08728, 1.361), (0.7381, -0.2262, 1.361), (0.8227, -0.275, 1.361), (0.866, -0.3611, 1.361), (0.866, -0.7028, 0.09167), (0.866, -0.3611, 1.292), (0.866, -0.6389, 1.292), (0.866, -0.734, 1.319), (0.866, -0.7028, 1.269), (0.836, -0.2972, 1.269), (0.836, -0.2972, 0.09167), (0.8522, -0.758, 0.04167), (0.433, -1.0, 0.0257), (0.4192, -0.992, 0.04167), (-1.267e-05, -0.375, 1.361), (0.01381, -0.758, 1.319), (-1.267e-05, -0.75, 1.335), (-1.267e-05, -0.75, 1.361), (-1.267e-05, -0.6528, 1.361), (0.3483, -0.09888, 1.361), (0.04329, -0.275, 1.361), (0.1078, -0.2378, 1.361), (0.433, -0.05, 1.319), (0.8227, -0.275, 1.319), (0.7381, -0.2262, 1.339), (0.4976, -0.08728, 1.339), (0.8227, -0.3611, 1.361), (0.836, -0.7028, 0.09167), (0.866, -0.75, 1.335), (0.866, -0.6389, 1.361), (0.866, -0.75, 1.361), (0.8522, -0.758, 1.319), (0.836, -0.7028, 1.269), (0.7762, -0.8018, 1.291), (0.5356, -0.9407, 1.291), (0.4468, -0.992, 1.319), (0.04329, -0.775, 0.09167), (0.04329, -0.375, 1.361), (0.04329, -0.775, 1.269), (0.04329, -0.725, 1.361), (0.04329, -0.6528, 1.361), (0.04329, -0.275, 1.319), (0.3483, -0.09888, 1.336), (0.1078, -0.2378, 1.336), (0.433, -0.05, 0.08167), (0.8227, -0.275, 0.08167), (0.8227, -0.725, 1.319), (0.8227, -0.725, 1.361), (0.8227, -0.6389, 1.361), (0.8227, -0.6389, 1.335), (0.8227, -0.3611, 1.335), (0.4192, -0.992, 1.319), (0.3897, -0.975, 0.09167), (0.04329, -0.725, 1.319), (0.04329, -0.375, 1.34), (0.04329, -0.6528, 1.34), (0.05829, -0.749, 0.09167), (0.05829, -0.749, 1.269), (0.08612, -0.7997, 1.361), (0.1078, -0.7622, 1.361), (0.04329, -0.275, 0.08167), (0.8227, -0.725, 0.08167), (0.04329, -0.725, 0.08167), (0.433, -0.95, 0.08167), (0.433, -0.95, 1.319), (0.433, -0.95, 1.361), (0.514, -0.9032, 1.361), (0.514, -0.9032, 1.334), (0.7546, -0.7643, 1.334), (0.7546, -0.7643, 1.361), (0.7762, -0.8018, 1.361), (0.5356, -0.9407, 1.361), (0.433, -1.0, 1.361), (0.433, -1.0, 1.335), (0.3897, -0.975, 1.269), (0.4047, -0.949, 0.09167), (0.1078, -0.7622, 1.336), (0.3483, -0.9011, 1.336), (0.3483, -0.9011, 1.361), (0.08612, -0.7997, 1.293), (0.4047, -0.949, 1.269), (0.3267, -0.9386, 1.361), (0.3267, -0.9386, 1.293)], [], [(62, 44, 59), (1, 0, 4), (106, 129, 107), (2, 7, 8), (3, 9, 10), (0, 8, 11), (29, 30, 26), (14, 15, 7), (15, 11, 8), (14, 4, 11), (10, 26, 12), (1, 6, 2), (13, 6, 1), (33, 48, 22), (29, 20, 19), (26, 32, 13), (1, 10, 5), (35, 13, 32), (24, 22, 36), (37, 9, 25), (3, 4, 16), (19, 27, 41), (27, 19, 18), (37, 16, 52), (28, 42, 43), (66, 44, 62), (44, 66, 45), (30, 66, 31), (31, 68, 32), (83, 62, 85), (48, 36, 22), (39, 37, 54), (40, 56, 57), (3, 25, 9), (44, 29, 43), (16, 37, 3), (42, 64, 65), (68, 46, 90), (41, 27, 28), (52, 74, 54), (53, 36, 75), (55, 54, 77), (58, 27, 57), (43, 65, 82), (63, 87, 64), (64, 87, 82), (47, 68, 107), (69, 92, 75), (49, 50, 35), (61, 63, 42), (73, 72, 94), (47, 91, 93), (77, 54, 74), (77, 99, 100), (95, 108, 110), (19, 41, 28), (59, 82, 87), (84, 103, 102), (35, 47, 70), (75, 92, 96), (91, 111, 112), (113, 114, 94), (96, 115, 99), (78, 100, 116), (99, 117, 100), (94, 108, 95), (125, 85, 102), (19, 20, 18), (35, 34, 47), (91, 107, 130), (109, 96, 92), (108, 117, 115), (93, 112, 135), (135, 112, 111), (101, 116, 118), (119, 118, 117), (126, 121, 120), (129, 135, 130), (136, 127, 120), (62, 83, 86), (67, 46, 68), (97, 74, 52), (36, 53, 24), (24, 14, 22), (52, 16, 97), (42, 28, 60), (79, 18, 17), (27, 18, 40), (122, 89, 88), (104, 61, 60), (27, 58, 60), (109, 51, 50), (28, 27, 60), (90, 128, 106), (25, 3, 37), (98, 97, 16), (14, 16, 4), (14, 24, 16), (53, 76, 98), (77, 74, 97), (97, 98, 96), (98, 76, 96), (76, 75, 96), (29, 38, 20), (6, 23, 21), (22, 14, 2), (6, 21, 33), (18, 79, 40), (56, 40, 79), (18, 20, 10), (39, 17, 37), (37, 17, 9), (10, 9, 17), (17, 39, 80), (55, 80, 39), (55, 77, 80), (77, 78, 79), (57, 56, 78), (79, 78, 56), (61, 84, 85), (62, 61, 85), (61, 62, 63), (83, 85, 86), (128, 90, 127), (125, 88, 85), (86, 85, 88), (89, 126, 127), (127, 90, 89), (128, 127, 106), (136, 137, 127), (106, 127, 137), (134, 113, 72), (137, 134, 93), (70, 93, 134), (71, 72, 49), (73, 50, 72), (72, 50, 49), (48, 33, 36), (51, 69, 36), (33, 51, 36), (51, 109, 69), (69, 109, 92), (50, 73, 110), (95, 110, 73), (137, 136, 132), (133, 132, 136), (134, 131, 113), (113, 131, 114), (132, 131, 134), (89, 122, 126), (121, 126, 122), (88, 125, 123), (124, 123, 125), (60, 58, 105), (81, 105, 58), (61, 104, 84), (103, 84, 104), (86, 88, 66), (66, 88, 89), (46, 89, 90), (129, 106, 137), (70, 71, 49), (72, 71, 70), (134, 72, 70), (35, 50, 51), (21, 51, 33), (94, 114, 108), (114, 131, 108), (120, 119, 133), (133, 119, 132), (120, 121, 119), (122, 119, 121), (102, 101, 124), (124, 101, 123), (102, 103, 101), (104, 101, 103), (57, 78, 81), (81, 78, 105), (101, 104, 105), (101, 119, 122), (108, 131, 132), (108, 96, 109), (63, 62, 59), (3, 1, 4), (68, 106, 107), (0, 2, 8), (1, 3, 10), (4, 0, 11), (26, 38, 29), (29, 44, 30), (45, 30, 44), (2, 14, 7), (7, 15, 8), (15, 14, 11), (12, 5, 10), (10, 20, 26), (38, 26, 20), (0, 1, 2), (1, 5, 12), (12, 13, 1), (23, 6, 13), (28, 29, 19), (13, 12, 26), (26, 30, 31), (31, 32, 26), (32, 34, 35), (35, 21, 13), (23, 13, 21), (29, 28, 43), (86, 66, 62), (67, 31, 46), (30, 45, 66), (66, 46, 31), (34, 32, 47), (31, 67, 68), (68, 47, 32), (55, 39, 54), (27, 40, 57), (59, 44, 43), (43, 42, 65), (106, 68, 90), (37, 52, 54), (76, 53, 75), (81, 58, 57), (59, 43, 82), (42, 63, 64), (65, 64, 82), (91, 47, 107), (36, 69, 75), (60, 61, 42), (95, 73, 94), (70, 47, 93), (78, 77, 100), (63, 59, 87), (85, 84, 102), (49, 35, 70), (93, 91, 112), (72, 113, 94), (77, 96, 99), (101, 78, 116), (116, 100, 117), (99, 115, 117), (117, 118, 116), (124, 125, 102), (111, 91, 130), (96, 108, 115), (129, 93, 135), (130, 135, 111), (119, 101, 118), (108, 119, 117), (127, 126, 120), (107, 129, 130), (133, 136, 120), (80, 79, 17), (123, 122, 88), (105, 104, 60), (110, 109, 50), (24, 98, 16), (24, 53, 98), (77, 97, 96), (6, 22, 2), (22, 6, 33), (17, 18, 10), (80, 77, 79), (129, 137, 93), (137, 132, 134), (46, 66, 89), (21, 35, 51), (78, 101, 105), (123, 101, 122), (119, 108, 132), (110, 108, 109)])
_uv = me_cylinder.uv_layers.new(name='UVMap')
_uv.uv.foreach_set('vector', [0.2653, 0.6869, 0.2653, 0.3818, 0.2731, 0.3937, 0.1257, 0.02442, 0.133, 0.03702, 0.133, 0.3072, 0.3633, 0.3176, 0.356, 0.3072, 0.356, 0.03702, 0.8872, 0.7977, 0.8797, 0.7977, 0.8797, 0.7022, 0.1257, 0.3176, 0.1188, 0.3176, 0.1188, 0.02442, 0.4597, 0.6531, 0.4533, 0.6531, 0.4533, 0.3718, 0.3814, 0.3818, 0.2613, 0.3718, 0.3853, 0.3718, 0.4171, 0.6817, 0.4235, 0.6817, 0.4235, 0.963, 0.5898, 0.972, 0.5039, 0.9587, 0.5039, 0.6885, 0.3784, 0.7255, 0.3784, 0.821, 0.3709, 0.821, 0.1188, 0.02442, 0.01488, 0.03089, 0.1222, 0.01433, 0.1257, 0.02442, 0.2262, 0.03992, 0.2189, 0.05026, 0.2296, 0.03089, 0.2262, 0.03992, 0.1257, 0.02442, 0.7328, 0.3294, 0.7289, 0.3332, 0.7269, 0.3294, 0.3814, 0.3818, 0.3873, 0.3818, 0.3873, 0.6869, 0.1222, 0.6106, 0.1222, 0.3718, 0.2296, 0.4315, 0.1257, 0.02442, 0.1188, 0.02442, 0.1222, 0.02023, 0.8489, 0.02428, 0.7289, 0.01433, 0.8528, 0.01433, 0.2083, 0.3243, 0.2262, 0.3331, 0.2296, 0.3432, 0.1222, 0.3266, 0.1188, 0.3176, 0.1222, 0.3207, 0.1257, 0.3176, 0.133, 0.3072, 0.1486, 0.3151, 0.01831, 0.3331, 0.01488, 0.3432, 0.01488, 0.3373, 0.01488, 0.3432, 0.01831, 0.3331, 0.04122, 0.3241, 0.1222, 0.3266, 0.1486, 0.3151, 0.1486, 0.3307, 0.3814, 0.6869, 0.3736, 0.675, 0.3736, 0.3937, 0.2594, 0.3818, 0.2653, 0.3818, 0.2653, 0.6869, 0.2653, 0.3818, 0.2594, 0.3818, 0.2613, 0.378, 0.4741, 0.03089, 0.4707, 0.03992, 0.3667, 0.01433, 0.3667, 0.01433, 0.3633, 0.02442, 0.2594, 0.03089, 0.2613, 0.6907, 0.2653, 0.6869, 0.2613, 0.6969, 0.2296, 0.3373, 0.2296, 0.3432, 0.2262, 0.3331, 0.258, 0.8971, 0.244, 0.8775, 0.2563, 0.8765, 0.3108, 0.8497, 0.3203, 0.8545, 0.3089, 0.8751, 0.1257, 0.3176, 0.1222, 0.3207, 0.1188, 0.3176, 0.2653, 0.3818, 0.3814, 0.3818, 0.3736, 0.3937, 0.1486, 0.3151, 0.1222, 0.3266, 0.1257, 0.3176, 0.6567, 0.6885, 0.6641, 0.6885, 0.6641, 0.9587, 0.3633, 0.02442, 0.3702, 0.02442, 0.3702, 0.3176, 0.3853, 0.6907, 0.3853, 0.6969, 0.3814, 0.6869, 0.2571, 0.851, 0.2668, 0.8555, 0.2563, 0.8765, 0.3641, 0.8962, 0.35, 0.8767, 0.3624, 0.8757, 0.5845, 0.3539, 0.6005, 0.3514, 0.6005, 0.361, 0.3112, 0.8981, 0.2966, 0.8756, 0.3089, 0.8751, 0.85, 0.7991, 0.8425, 0.7991, 0.8425, 0.7022, 0.2668, 0.8224, 0.2594, 0.8224, 0.2594, 0.7255, 0.9851, 0.2956, 0.8846, 0.2956, 0.8846, 0.01433, 0.2628, 0.03992, 0.3633, 0.02442, 0.356, 0.03702, 0.3632, 0.8497, 0.3729, 0.8541, 0.3624, 0.8757, 0.8489, 0.3294, 0.8287, 0.324, 0.8489, 0.02428, 0.2889, 0.6804, 0.2731, 0.675, 0.3736, 0.675, 0.946, 0.8671, 0.9337, 0.8471, 0.9461, 0.847, 0.2628, 0.03992, 0.2701, 0.05026, 0.2701, 0.3205, 0.6005, 0.361, 0.6005, 0.3514, 0.6215, 0.3547, 0.6005, 0.361, 0.6005, 0.645, 0.5039, 0.6599, 0.8861, 0.6736, 0.8682, 0.6636, 0.8861, 0.6686, 0.3873, 0.6869, 0.3853, 0.6907, 0.3814, 0.6869, 0.6269, 0.9587, 0.6195, 0.9587, 0.6195, 0.6885, 0.9301, 0.7022, 0.9395, 0.7071, 0.9293, 0.7252, 0.8489, 0.02428, 0.8548, 0.02428, 0.8548, 0.3294, 0.9798, 0.6736, 0.955, 0.6736, 0.9798, 0.6636, 0.4171, 0.3718, 0.4235, 0.3718, 0.4235, 0.6531, 0.9459, 0.8264, 0.9552, 0.8315, 0.9461, 0.847, 0.6971, 0.3759, 0.6971, 0.6599, 0.6005, 0.645, 0.7269, 0.6636, 0.7269, 0.368, 0.8385, 0.368, 0.2081, 0.8005, 0.01488, 0.8005, 0.2081, 0.693, 0.8682, 0.6736, 0.8682, 0.6636, 0.8861, 0.6736, 0.9303, 0.7466, 0.9169, 0.7255, 0.9293, 0.7252, 0.01831, 0.3331, 0.01831, 0.03992, 0.04122, 0.3241, 0.8489, 0.02428, 0.8528, 0.02047, 0.8548, 0.02428, 0.2966, 0.821, 0.2966, 0.7255, 0.304, 0.7255, 0.955, 0.6686, 0.9798, 0.6636, 0.955, 0.6736, 0.8682, 0.6636, 0.8682, 0.368, 0.9798, 0.368, 0.3412, 0.821, 0.3338, 0.821, 0.3338, 0.7255, 0.8128, 0.9724, 0.7269, 0.9857, 0.7269, 0.7155, 0.6971, 0.03879, 0.6971, 0.3228, 0.6005, 0.3079, 0.6005, 0.02389, 0.6005, 0.3079, 0.5039, 0.3228, 0.8947, 0.8264, 0.904, 0.8317, 0.8921, 0.8509, 0.4597, 0.963, 0.4533, 0.963, 0.4533, 0.6817, 0.8946, 0.8763, 0.8797, 0.8507, 0.8921, 0.8509, 0.2653, 0.6869, 0.2613, 0.6907, 0.2594, 0.6869, 0.3667, 0.02023, 0.3702, 0.02442, 0.3633, 0.02442, 0.9574, 0.7812, 0.9574, 0.7753, 0.9667, 0.7753, 0.2296, 0.3432, 0.2083, 0.3399, 0.2083, 0.3243, 0.2083, 0.3243, 0.2189, 0.3205, 0.2262, 0.3331, 0.9667, 0.7753, 0.9667, 0.7915, 0.9574, 0.7812, 0.3736, 0.675, 0.3814, 0.6869, 0.3578, 0.6804, 0.04659, 0.3365, 0.04122, 0.3241, 0.1009, 0.3149, 0.01488, 0.3432, 0.04122, 0.3241, 0.04122, 0.3391, 0.3868, 0.3268, 0.3922, 0.3144, 0.4518, 0.3236, 0.2889, 0.6907, 0.2889, 0.6804, 0.3578, 0.6804, 0.3853, 0.6969, 0.3578, 0.6969, 0.3578, 0.6804, 0.7598, 0.3344, 0.7598, 0.324, 0.8287, 0.324, 0.3814, 0.6869, 0.3853, 0.6969, 0.3578, 0.6804, 0.3702, 0.3176, 0.3667, 0.3207, 0.3633, 0.3176, 0.1222, 0.3207, 0.1257, 0.3176, 0.1222, 0.3266, 0.2029, 0.3367, 0.1432, 0.3275, 0.1486, 0.3151, 0.2189, 0.3205, 0.1486, 0.3151, 0.133, 0.3072, 0.2189, 0.3205, 0.2083, 0.3243, 0.1486, 0.3151, 0.889, 0.9212, 0.8797, 0.9212, 0.8797, 0.9153, 0.6005, 0.361, 0.6215, 0.3547, 0.6215, 0.3603, 0.6215, 0.3603, 0.6811, 0.3695, 0.6971, 0.3759, 0.6811, 0.3695, 0.6811, 0.3639, 0.6971, 0.3759, 0.6811, 0.3639, 0.6971, 0.3663, 0.6971, 0.3759, 0.3814, 0.3818, 0.3853, 0.378, 0.3873, 0.3818, 0.7269, 0.02428, 0.7289, 0.02047, 0.7328, 0.02428, 0.2262, 0.3331, 0.2189, 0.3205, 0.2189, 0.05026, 0.7269, 0.02428, 0.7328, 0.02428, 0.7328, 0.3294, 0.244, 0.9257, 0.2533, 0.9361, 0.244, 0.9413, 0.2533, 0.9413, 0.244, 0.9413, 0.2533, 0.9361, 0.04122, 0.3241, 0.01831, 0.03992, 0.1188, 0.02442, 0.1009, 0.3299, 0.1009, 0.3149, 0.1222, 0.3266, 0.1222, 0.3266, 0.1009, 0.3149, 0.1188, 0.3176, 0.1188, 0.02442, 0.1188, 0.3176, 0.1009, 0.3149, 0.3593, 0.9249, 0.3593, 0.9405, 0.35, 0.9352, 0.35, 0.9405, 0.35, 0.9352, 0.3593, 0.9405, 0.5845, 0.3539, 0.6005, 0.361, 0.5845, 0.359, 0.6005, 0.361, 0.5039, 0.3759, 0.5248, 0.3682, 0.5039, 0.3663, 0.5248, 0.3631, 0.5039, 0.3759, 0.5248, 0.3682, 0.5039, 0.3759, 0.5248, 0.3631, 0.2889, 0.6804, 0.2889, 0.6969, 0.2613, 0.6969, 0.2653, 0.6869, 0.2889, 0.6804, 0.2613, 0.6969, 0.2889, 0.6804, 0.2653, 0.6869, 0.2731, 0.675, 0.4741, 0.3373, 0.4741, 0.3432, 0.4707, 0.3331, 0.3667, 0.3207, 0.3702, 0.3176, 0.3667, 0.3266, 0.4518, 0.3397, 0.4518, 0.3236, 0.4741, 0.3432, 0.4707, 0.3331, 0.4741, 0.3432, 0.4518, 0.3236, 0.3922, 0.3144, 0.3922, 0.3305, 0.3667, 0.3266, 0.3667, 0.3266, 0.3702, 0.3176, 0.3922, 0.3144, 0.3667, 0.3207, 0.3667, 0.3266, 0.3633, 0.3176, 0.3404, 0.3307, 0.3404, 0.3151, 0.3667, 0.3266, 0.3633, 0.3176, 0.3667, 0.3266, 0.3404, 0.3151, 0.2807, 0.3243, 0.2807, 0.3399, 0.2594, 0.3432, 0.3404, 0.3151, 0.2807, 0.3243, 0.2701, 0.3205, 0.2628, 0.3331, 0.2701, 0.3205, 0.2807, 0.3243, 0.8528, 0.3332, 0.8528, 0.3394, 0.8489, 0.3294, 0.8287, 0.3394, 0.8287, 0.324, 0.8528, 0.3394, 0.8528, 0.3394, 0.8287, 0.324, 0.8489, 0.3294, 0.7289, 0.3332, 0.7328, 0.3294, 0.7289, 0.3394, 0.7598, 0.324, 0.7598, 0.3394, 0.7289, 0.3394, 0.7328, 0.3294, 0.7598, 0.324, 0.7289, 0.3394, 0.1442, 0.8976, 0.1335, 0.8876, 0.1442, 0.8829, 0.1442, 0.8829, 0.1335, 0.8876, 0.1335, 0.8829, 0.8953, 0.3242, 0.8953, 0.339, 0.8846, 0.3342, 0.8846, 0.339, 0.8846, 0.3342, 0.8953, 0.339, 0.943, 0.8957, 0.943, 0.912, 0.9337, 0.9061, 0.9337, 0.912, 0.9337, 0.9061, 0.943, 0.912, 0.1833, 0.8991, 0.174, 0.8888, 0.1833, 0.8829, 0.1833, 0.8829, 0.174, 0.8888, 0.174, 0.8829, 0.3457, 0.3275, 0.2861, 0.3367, 0.2807, 0.3243, 0.06467, 0.8997, 0.05537, 0.8893, 0.06467, 0.8829, 0.05537, 0.8829, 0.06467, 0.8829, 0.05537, 0.8893, 0.1037, 0.8829, 0.1037, 0.8997, 0.09442, 0.8932, 0.09442, 0.8997, 0.09442, 0.8932, 0.1037, 0.8997, 0.9276, 0.7753, 0.9276, 0.7911, 0.9169, 0.7852, 0.9169, 0.7911, 0.9169, 0.7852, 0.9276, 0.7911, 0.02561, 0.8987, 0.01488, 0.8888, 0.02561, 0.8829, 0.01488, 0.8829, 0.02561, 0.8829, 0.01488, 0.8888, 0.4707, 0.3331, 0.4518, 0.3236, 0.4707, 0.03992, 0.4707, 0.03992, 0.4518, 0.3236, 0.3922, 0.3144, 0.3702, 0.02442, 0.3922, 0.3144, 0.3702, 0.3176, 0.356, 0.3072, 0.3633, 0.3176, 0.3404, 0.3151, 0.8548, 0.3294, 0.8528, 0.3332, 0.8489, 0.3294, 0.2594, 0.3432, 0.2594, 0.3373, 0.2628, 0.3331, 0.2807, 0.3243, 0.2594, 0.3432, 0.2628, 0.3331, 0.8489, 0.02428, 0.8287, 0.324, 0.7598, 0.324, 0.7328, 0.02428, 0.7598, 0.324, 0.7328, 0.3294, 0.5039, 0.02923, 0.5198, 0.02677, 0.5039, 0.03879, 0.5198, 0.02677, 0.5198, 0.03244, 0.5039, 0.03879, 0.6005, 0.01433, 0.6005, 0.02389, 0.5795, 0.01757, 0.5795, 0.01757, 0.6005, 0.02389, 0.5795, 0.02324, 0.6005, 0.01433, 0.6206, 0.01743, 0.6005, 0.02389, 0.6206, 0.02366, 0.6005, 0.02389, 0.6206, 0.01743, 0.6971, 0.02923, 0.6971, 0.03879, 0.6802, 0.02663, 0.6802, 0.02663, 0.6971, 0.03879, 0.6802, 0.03286, 0.8385, 0.6736, 0.8171, 0.6736, 0.8385, 0.6636, 0.8171, 0.6674, 0.8385, 0.6636, 0.8171, 0.6736, 0.7269, 0.6736, 0.7269, 0.6636, 0.7482, 0.6736, 0.7482, 0.6736, 0.7269, 0.6636, 0.7482, 0.6674, 0.8385, 0.6636, 0.8171, 0.6674, 0.7482, 0.6674, 0.6971, 0.03879, 0.6005, 0.02389, 0.6206, 0.02366, 0.5039, 0.03879, 0.5198, 0.03244, 0.5795, 0.02324, 0.8682, 0.6636, 0.9798, 0.6636, 0.955, 0.6686, 0.2731, 0.675, 0.2653, 0.6869, 0.2731, 0.3937, 0.1257, 0.3176, 0.1257, 0.02442, 0.133, 0.3072, 0.3633, 0.02442, 0.3633, 0.3176, 0.356, 0.03702, 0.8872, 0.7022, 0.8872, 0.7977, 0.8797, 0.7022, 0.1257, 0.02442, 0.1257, 0.3176, 0.1188, 0.02442, 0.4597, 0.3718, 0.4597, 0.6531, 0.4533, 0.3718, 0.3853, 0.3718, 0.3853, 0.378, 0.3814, 0.3818, 0.3814, 0.3818, 0.2653, 0.3818, 0.2613, 0.3718, 0.2613, 0.378, 0.2613, 0.3718, 0.2653, 0.3818, 0.4171, 0.963, 0.4171, 0.6817, 0.4235, 0.963, 0.5898, 0.7018, 0.5898, 0.972, 0.5039, 0.6885, 0.3709, 0.7255, 0.3784, 0.7255, 0.3709, 0.821, 0.1222, 0.01433, 0.1222, 0.02023, 0.1188, 0.02442, 0.1188, 0.02442, 0.01831, 0.03992, 0.01488, 0.03089, 0.01488, 0.03679, 0.01488, 0.03089, 0.01831, 0.03992, 0.133, 0.03702, 0.1257, 0.02442, 0.2189, 0.05026, 0.1257, 0.02442, 0.1222, 0.02023, 0.1222, 0.01433, 0.1222, 0.01433, 0.2296, 0.03089, 0.1257, 0.02442, 0.2296, 0.03679, 0.2262, 0.03992, 0.2296, 0.03089, 0.3814, 0.6869, 0.3814, 0.3818, 0.3873, 0.6869, 0.2296, 0.4315, 0.2296, 0.5509, 0.1222, 0.6106, 0.1222, 0.6106, 0.01488, 0.5509, 0.01488, 0.4315, 0.01488, 0.4315, 0.1222, 0.3718, 0.1222, 0.6106, 0.8528, 0.01433, 0.8528, 0.02047, 0.8489, 0.02428, 0.8489, 0.02428, 0.7328, 0.02428, 0.7289, 0.01433, 0.7289, 0.02047, 0.7289, 0.01433, 0.7328, 0.02428, 0.3814, 0.3818, 0.3814, 0.6869, 0.3736, 0.3937, 0.2594, 0.6869, 0.2594, 0.3818, 0.2653, 0.6869, 0.3667, 0.02023, 0.3667, 0.01433, 0.3702, 0.02442, 0.4741, 0.03089, 0.4741, 0.03679, 0.4707, 0.03992, 0.4707, 0.03992, 0.3702, 0.02442, 0.3667, 0.01433, 0.2594, 0.03679, 0.2594, 0.03089, 0.2628, 0.03992, 0.3667, 0.01433, 0.3667, 0.02023, 0.3633, 0.02442, 0.3633, 0.02442, 0.2628, 0.03992, 0.2594, 0.03089, 0.2668, 0.8912, 0.258, 0.8971, 0.2563, 0.8765, 0.2966, 0.8756, 0.3108, 0.8497, 0.3089, 0.8751, 0.2731, 0.3937, 0.2653, 0.3818, 0.3736, 0.3937, 0.6567, 0.9587, 0.6567, 0.6885, 0.6641, 0.9587, 0.3633, 0.3176, 0.3633, 0.02442, 0.3702, 0.3176, 0.244, 0.8775, 0.2571, 0.851, 0.2563, 0.8765, 0.3729, 0.8903, 0.3641, 0.8962, 0.3624, 0.8757, 0.3203, 0.8926, 0.3112, 0.8981, 0.3089, 0.8751, 0.85, 0.7022, 0.85, 0.7991, 0.8425, 0.7022, 0.2668, 0.7255, 0.2668, 0.8224, 0.2594, 0.7255, 0.9851, 0.01433, 0.9851, 0.2956, 0.8846, 0.01433, 0.2701, 0.05026, 0.2628, 0.03992, 0.356, 0.03702, 0.35, 0.8767, 0.3632, 0.8497, 0.3624, 0.8757, 0.3578, 0.6804, 0.2889, 0.6804, 0.3736, 0.675, 0.9552, 0.8618, 0.946, 0.8671, 0.9461, 0.847, 0.2628, 0.3331, 0.2628, 0.03992, 0.2701, 0.3205, 0.5039, 0.3759, 0.6005, 0.361, 0.5039, 0.6599, 0.6269, 0.6885, 0.6269, 0.9587, 0.6195, 0.6885, 0.9169, 0.7255, 0.9301, 0.7022, 0.9293, 0.7252, 0.8489, 0.3294, 0.8489, 0.02428, 0.8548, 0.3294, 0.4171, 0.6531, 0.4171, 0.3718, 0.4235, 0.6531, 0.9337, 0.8471, 0.9459, 0.8264, 0.9461, 0.847, 0.6005, 0.361, 0.6971, 0.3759, 0.6005, 0.645, 0.8385, 0.6636, 0.7269, 0.6636, 0.8385, 0.368, 0.1115, 0.6393, 0.2081, 0.693, 0.01488, 0.8005, 0.2081, 0.8005, 0.1115, 0.8542, 0.01488, 0.8005, 0.01488, 0.8005, 0.01488, 0.693, 0.1115, 0.6393, 0.9395, 0.7412, 0.9303, 0.7466, 0.9293, 0.7252, 0.304, 0.821, 0.2966, 0.821, 0.304, 0.7255, 0.9798, 0.6636, 0.8682, 0.6636, 0.9798, 0.368, 0.3412, 0.7255, 0.3412, 0.821, 0.3338, 0.7255, 0.8128, 0.7022, 0.8128, 0.9724, 0.7269, 0.7155, 0.6005, 0.02389, 0.6971, 0.03879, 0.6005, 0.3079, 0.5039, 0.03879, 0.6005, 0.02389, 0.5039, 0.3228, 0.8797, 0.8507, 0.8947, 0.8264, 0.8921, 0.8509, 0.4597, 0.6817, 0.4597, 0.963, 0.4533, 0.6817, 0.904, 0.8712, 0.8946, 0.8763, 0.8921, 0.8509, 0.1062, 0.3273, 0.04659, 0.3365, 0.1009, 0.3149, 0.4465, 0.336, 0.3868, 0.3268, 0.4518, 0.3236, 0.3578, 0.6907, 0.2889, 0.6907, 0.3578, 0.6804, 0.8287, 0.3344, 0.7598, 0.3344, 0.8287, 0.324, 0.2083, 0.3243, 0.2029, 0.3367, 0.1486, 0.3151, 0.889, 0.9049, 0.889, 0.9212, 0.8797, 0.9153, 0.6005, 0.361, 0.6215, 0.3603, 0.6971, 0.3759, 0.2262, 0.03992, 0.2262, 0.3331, 0.2189, 0.05026, 0.7269, 0.3294, 0.7269, 0.02428, 0.7328, 0.3294, 0.1009, 0.3149, 0.04122, 0.3241, 0.1188, 0.02442, 0.5845, 0.359, 0.6005, 0.361, 0.5248, 0.3682, 0.356, 0.3072, 0.3404, 0.3151, 0.2701, 0.3205, 0.3404, 0.3151, 0.3457, 0.3275, 0.2807, 0.3243, 0.3702, 0.02442, 0.4707, 0.03992, 0.3922, 0.3144, 0.7328, 0.02428, 0.8489, 0.02428, 0.7598, 0.324, 0.7269, 0.6636, 0.8385, 0.6636, 0.7482, 0.6674, 0.6802, 0.03286, 0.6971, 0.03879, 0.6206, 0.02366, 0.6005, 0.02389, 0.5039, 0.03879, 0.5795, 0.02324, 0.8861, 0.6686, 0.8682, 0.6636, 0.955, 0.6686])
me_cylinder.use_remesh_preserve_volume = False
me_cylinder.use_remesh_preserve_attributes = False
me_cylinder.use_mirror_vertex_groups = False
me_cylinder.update()
me_cylinder_001 = bpy.data.meshes.new('Cylinder.001')
me_cylinder_001.from_pydata([(0.433, 0.0, 0.0), (0.866, -0.25, 0.0), (0.866, -0.75, 0.0), (0.433, -1.0, 0.0), (-1.267e-05, -0.75, 0.0), (-1.267e-05, -0.25, 0.0), (0.433, 0.0, 0.02778), (0.866, -0.25, 0.02778), (-1.267e-05, -0.25, 0.02778), (-1.267e-05, -0.75, 0.02778), (0.433, -1.0, 0.02778), (0.866, -0.75, 0.02778)], [], [(11, 10, 3), (8, 6, 0), (7, 11, 2), (1, 4, 5), (6, 7, 1), (9, 8, 5), (10, 9, 4), (9, 10, 7), (2, 11, 3), (5, 8, 0), (1, 7, 2), (5, 0, 1), (1, 2, 3), (3, 4, 1), (0, 6, 1), (4, 9, 5), (3, 10, 4), (7, 6, 8), (8, 9, 7), (10, 11, 7)])
_uv = me_cylinder_001.uv_layers.new(name='UVMap')
_uv.uv.foreach_set('vector', [0.09802, 0.8442, 0.09802, 0.593, 0.1111, 0.593, 0.9586, 0.1558, 0.9586, 0.03015, 0.9717, 0.03015, 0.04141, 0.8442, 0.04141, 0.9698, 0.0283, 0.9698, 0.6977, 0.5327, 0.6977, 0.03015, 0.902, 0.1558, 0.04141, 0.593, 0.04141, 0.8442, 0.0283, 0.8442, 0.9586, 0.407, 0.9586, 0.1558, 0.9717, 0.1558, 0.9586, 0.5327, 0.9586, 0.407, 0.9717, 0.407, 0.0283, 0.407, 0.0283, 0.1558, 0.4368, 0.1558, 0.1111, 0.8442, 0.09802, 0.8442, 0.1111, 0.593, 0.9717, 0.1558, 0.9586, 0.1558, 0.9717, 0.03015, 0.0283, 0.8442, 0.04141, 0.8442, 0.0283, 0.9698, 0.902, 0.1558, 0.902, 0.407, 0.6977, 0.5327, 0.6977, 0.5327, 0.4934, 0.407, 0.4934, 0.1558, 0.4934, 0.1558, 0.6977, 0.03015, 0.6977, 0.5327, 0.0283, 0.593, 0.04141, 0.593, 0.0283, 0.8442, 0.9717, 0.407, 0.9586, 0.407, 0.9717, 0.1558, 0.9717, 0.5327, 0.9586, 0.5327, 0.9717, 0.407, 0.4368, 0.1558, 0.4368, 0.407, 0.2326, 0.5327, 0.2326, 0.5327, 0.0283, 0.407, 0.4368, 0.1558, 0.0283, 0.1558, 0.2326, 0.03015, 0.4368, 0.1558])
me_cylinder_001.use_remesh_preserve_volume = False
me_cylinder_001.use_remesh_preserve_attributes = False
me_cylinder_001.use_mirror_vertex_groups = False
me_cylinder_001.update()

# ---- objects
ob_barrel_v2_body = bpy.data.objects.new('Barrel_V2_Body', me_cylinder_004)
ob_barrel_v1_body = bpy.data.objects.new('Barrel_V1_Body', me_cylinder)
ob_barrel_v1_cap = bpy.data.objects.new('Barrel_V1_Cap', me_cylinder_001)

# ---- transforms, parenting, visibility, modifiers, constraints
ob_barrel_v2_body.location = (0.0, 0.0, 0.0)
ob_barrel_v2_body.scale = (0.72, 0.72, 0.72)
ob_barrel_v2_body.lineart.crease_threshold = 0.0
ob_barrel_v1_body.location = (0.0, 0.0, 0.0)
ob_barrel_v1_body.scale = (0.72, 0.72, 0.72)
ob_barrel_v1_body.hide_viewport = True
ob_barrel_v1_body.lineart.crease_threshold = 0.0
ob_barrel_v1_cap.location = (0.0, 0.0, 0.0)
ob_barrel_v1_cap.scale = (0.648, 0.648, 0.648)
ob_barrel_v1_cap.hide_viewport = True
ob_barrel_v1_cap.lineart.crease_threshold = 0.0

# ---- collection membership
col_collection_1.objects.link(ob_barrel_v2_body)
col_collection_1.objects.link(ob_barrel_v1_body)
col_collection_1.objects.link(ob_barrel_v1_cap)

# ---- scene / render settings (as saved in the file)
scene.frame_start = 1; scene.frame_end = 250; scene.frame_set(194)
scene.render.engine = 'CYCLES'
scene.render.image_settings.file_format = 'JPEG'
scene.render.image_settings.quality = 100
scene.render.dither_intensity = 0.0
scene.cycles.use_denoising = False
scene.cycles.samples = 100
scene.cycles.sampling_pattern = 'TABULATED_SOBOL'
scene.cycles.light_sampling_threshold = 0.0
scene.cycles.use_adaptive_sampling = False
scene.cycles.use_light_tree = False
scene.cycles.blur_glossy = 0.0
scene.cycles.pixel_filter_type = 'GAUSSIAN'
scene.cycles.sample_clamp_indirect = 0.0
scene.view_settings.view_transform = 'Standard'
bpy.context.view_layer.update()

# ---- added for rendering (the .blend has no active camera and no usable light): camera, sun
cam_auto = bpy.data.cameras.new('AutoCamera')
cam_auto.lens = 50.0
cam_auto.sensor_width = 36.0
cam_auto.clip_end = 1000.0
ob_auto_camera = bpy.data.objects.new('AutoCamera', cam_auto)
scene.collection.objects.link(ob_auto_camera)
ob_auto_camera.location = (2.18913, -2.60736, 2.08546)
ob_auto_camera.rotation_euler = (1.09748, -7.21219e-08, 0.694738)
scene.camera = ob_auto_camera
light_auto_sun = bpy.data.lights.new('AutoSun', 'SUN')
light_auto_sun.energy = 3.0
light_auto_sun.angle = 0.0523599
ob_auto_sun = bpy.data.objects.new('AutoSun', light_auto_sun)
scene.collection.objects.link(ob_auto_sun)
ob_auto_sun.rotation_euler = (0.872665, 0.174533, 0.523599)
bpy.context.view_layer.update()
